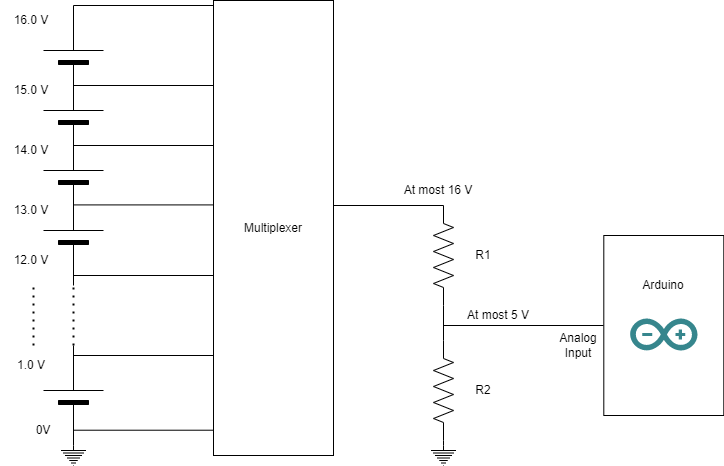

The diagram above was exported from draw.io. Its source (the exported page's mxGraphModel, read from the mxfile embedded in the PNG):
<mxGraphModel dx="782" dy="468" grid="0" gridSize="10" guides="1" tooltips="1" connect="1" arrows="1" fold="1" page="1" pageScale="1" pageWidth="1100" pageHeight="850" math="0" shadow="0">
  <root>
    <mxCell id="0" />
    <mxCell id="1" parent="0" />
    <mxCell id="sj4jQluwT4byOe6QxWmZ-39" value="" style="rounded=0;whiteSpace=wrap;html=1;" parent="1" vertex="1">
      <mxGeometry x="800.3" y="310" width="120" height="180" as="geometry" />
    </mxCell>
    <mxCell id="sj4jQluwT4byOe6QxWmZ-1" value="" style="verticalLabelPosition=bottom;shadow=0;dashed=0;align=center;fillColor=#000000;html=1;verticalAlign=top;strokeWidth=1;shape=mxgraph.electrical.miscellaneous.monocell_battery;rotation=-90;" parent="1" vertex="1">
      <mxGeometry x="220" y="160" width="100" height="60" as="geometry" />
    </mxCell>
    <mxCell id="sj4jQluwT4byOe6QxWmZ-2" value="" style="verticalLabelPosition=bottom;shadow=0;dashed=0;align=center;fillColor=#000000;html=1;verticalAlign=top;strokeWidth=1;shape=mxgraph.electrical.miscellaneous.monocell_battery;rotation=-90;" parent="1" vertex="1">
      <mxGeometry x="220" y="220" width="100" height="60" as="geometry" />
    </mxCell>
    <mxCell id="sj4jQluwT4byOe6QxWmZ-3" value="" style="verticalLabelPosition=bottom;shadow=0;dashed=0;align=center;fillColor=#000000;html=1;verticalAlign=top;strokeWidth=1;shape=mxgraph.electrical.miscellaneous.monocell_battery;rotation=-90;" parent="1" vertex="1">
      <mxGeometry x="220" y="280" width="100" height="60" as="geometry" />
    </mxCell>
    <mxCell id="sj4jQluwT4byOe6QxWmZ-4" value="" style="verticalLabelPosition=bottom;shadow=0;dashed=0;align=center;fillColor=#000000;html=1;verticalAlign=top;strokeWidth=1;shape=mxgraph.electrical.miscellaneous.monocell_battery;rotation=-90;" parent="1" vertex="1">
      <mxGeometry x="220" y="100" width="100" height="60" as="geometry" />
    </mxCell>
    <mxCell id="sj4jQluwT4byOe6QxWmZ-5" value="" style="verticalLabelPosition=bottom;shadow=0;dashed=0;align=center;fillColor=#000000;html=1;verticalAlign=top;strokeWidth=1;shape=mxgraph.electrical.miscellaneous.monocell_battery;rotation=-90;" parent="1" vertex="1">
      <mxGeometry x="220" y="440" width="100" height="60" as="geometry" />
    </mxCell>
    <mxCell id="sj4jQluwT4byOe6QxWmZ-7" value="" style="endArrow=none;dashed=1;html=1;dashPattern=1 3;strokeWidth=2;rounded=0;exitX=1;exitY=0.5;exitDx=0;exitDy=0;exitPerimeter=0;entryX=0;entryY=0.5;entryDx=0;entryDy=0;entryPerimeter=0;" parent="1" source="sj4jQluwT4byOe6QxWmZ-5" target="sj4jQluwT4byOe6QxWmZ-3" edge="1">
      <mxGeometry width="50" height="50" relative="1" as="geometry">
        <mxPoint x="240" y="410" as="sourcePoint" />
        <mxPoint x="290" y="360" as="targetPoint" />
      </mxGeometry>
    </mxCell>
    <mxCell id="sj4jQluwT4byOe6QxWmZ-8" value="Multiplexer" style="rounded=0;whiteSpace=wrap;html=1;" parent="1" vertex="1">
      <mxGeometry x="410" y="75" width="120" height="455" as="geometry" />
    </mxCell>
    <mxCell id="sj4jQluwT4byOe6QxWmZ-9" value="1.0 V" style="text;html=1;strokeColor=none;fillColor=none;align=center;verticalAlign=middle;whiteSpace=wrap;rounded=0;" parent="1" vertex="1">
      <mxGeometry x="197.5" y="425" width="60" height="30" as="geometry" />
    </mxCell>
    <mxCell id="sj4jQluwT4byOe6QxWmZ-10" value="" style="pointerEvents=1;verticalLabelPosition=bottom;shadow=0;dashed=0;align=center;html=1;verticalAlign=top;shape=mxgraph.electrical.signal_sources.protective_earth;" parent="1" vertex="1">
      <mxGeometry x="257.5" y="520" width="25" height="20" as="geometry" />
    </mxCell>
    <mxCell id="sj4jQluwT4byOe6QxWmZ-11" value="0V" style="text;html=1;strokeColor=none;fillColor=none;align=center;verticalAlign=middle;whiteSpace=wrap;rounded=0;" parent="1" vertex="1">
      <mxGeometry x="210" y="490" width="60" height="30" as="geometry" />
    </mxCell>
    <mxCell id="sj4jQluwT4byOe6QxWmZ-12" value="16.0 V" style="text;html=1;strokeColor=none;fillColor=none;align=center;verticalAlign=middle;whiteSpace=wrap;rounded=0;" parent="1" vertex="1">
      <mxGeometry x="197.5" y="80" width="60" height="30" as="geometry" />
    </mxCell>
    <mxCell id="sj4jQluwT4byOe6QxWmZ-14" value="15.0 V" style="text;html=1;strokeColor=none;fillColor=none;align=center;verticalAlign=middle;whiteSpace=wrap;rounded=0;" parent="1" vertex="1">
      <mxGeometry x="197.5" y="150" width="60" height="30" as="geometry" />
    </mxCell>
    <mxCell id="sj4jQluwT4byOe6QxWmZ-15" value="14.0 V" style="text;html=1;strokeColor=none;fillColor=none;align=center;verticalAlign=middle;whiteSpace=wrap;rounded=0;" parent="1" vertex="1">
      <mxGeometry x="197.5" y="210" width="60" height="30" as="geometry" />
    </mxCell>
    <mxCell id="sj4jQluwT4byOe6QxWmZ-16" value="13.0 V" style="text;html=1;strokeColor=none;fillColor=none;align=center;verticalAlign=middle;whiteSpace=wrap;rounded=0;" parent="1" vertex="1">
      <mxGeometry x="197.5" y="270" width="60" height="30" as="geometry" />
    </mxCell>
    <mxCell id="sj4jQluwT4byOe6QxWmZ-17" value="12.0 V" style="text;html=1;strokeColor=none;fillColor=none;align=center;verticalAlign=middle;whiteSpace=wrap;rounded=0;" parent="1" vertex="1">
      <mxGeometry x="197.5" y="320" width="60" height="30" as="geometry" />
    </mxCell>
    <mxCell id="sj4jQluwT4byOe6QxWmZ-18" value="" style="endArrow=none;dashed=1;html=1;dashPattern=1 3;strokeWidth=2;rounded=0;" parent="1" edge="1">
      <mxGeometry width="50" height="50" relative="1" as="geometry">
        <mxPoint x="230" y="420" as="sourcePoint" />
        <mxPoint x="230" y="360" as="targetPoint" />
      </mxGeometry>
    </mxCell>
    <mxCell id="sj4jQluwT4byOe6QxWmZ-19" value="" style="endArrow=none;html=1;rounded=0;" parent="1" edge="1">
      <mxGeometry width="50" height="50" relative="1" as="geometry">
        <mxPoint x="270" y="80" as="sourcePoint" />
        <mxPoint x="410" y="80" as="targetPoint" />
      </mxGeometry>
    </mxCell>
    <mxCell id="sj4jQluwT4byOe6QxWmZ-20" value="" style="endArrow=none;html=1;rounded=0;" parent="1" edge="1">
      <mxGeometry width="50" height="50" relative="1" as="geometry">
        <mxPoint x="270" y="160" as="sourcePoint" />
        <mxPoint x="410" y="160" as="targetPoint" />
      </mxGeometry>
    </mxCell>
    <mxCell id="sj4jQluwT4byOe6QxWmZ-21" value="" style="endArrow=none;html=1;rounded=0;" parent="1" edge="1">
      <mxGeometry width="50" height="50" relative="1" as="geometry">
        <mxPoint x="270" y="220" as="sourcePoint" />
        <mxPoint x="410" y="220" as="targetPoint" />
      </mxGeometry>
    </mxCell>
    <mxCell id="sj4jQluwT4byOe6QxWmZ-22" value="" style="endArrow=none;html=1;rounded=0;" parent="1" edge="1">
      <mxGeometry width="50" height="50" relative="1" as="geometry">
        <mxPoint x="270" y="279.40999999999997" as="sourcePoint" />
        <mxPoint x="410" y="279.40999999999997" as="targetPoint" />
      </mxGeometry>
    </mxCell>
    <mxCell id="sj4jQluwT4byOe6QxWmZ-23" value="" style="endArrow=none;html=1;rounded=0;" parent="1" edge="1">
      <mxGeometry width="50" height="50" relative="1" as="geometry">
        <mxPoint x="270" y="350" as="sourcePoint" />
        <mxPoint x="410" y="350" as="targetPoint" />
      </mxGeometry>
    </mxCell>
    <mxCell id="sj4jQluwT4byOe6QxWmZ-24" value="" style="endArrow=none;html=1;rounded=0;" parent="1" edge="1">
      <mxGeometry width="50" height="50" relative="1" as="geometry">
        <mxPoint x="270" y="430" as="sourcePoint" />
        <mxPoint x="410" y="430" as="targetPoint" />
      </mxGeometry>
    </mxCell>
    <mxCell id="sj4jQluwT4byOe6QxWmZ-25" value="" style="endArrow=none;html=1;rounded=0;" parent="1" edge="1">
      <mxGeometry width="50" height="50" relative="1" as="geometry">
        <mxPoint x="270" y="504.71" as="sourcePoint" />
        <mxPoint x="410" y="504.71" as="targetPoint" />
      </mxGeometry>
    </mxCell>
    <mxCell id="sj4jQluwT4byOe6QxWmZ-26" value="" style="endArrow=none;html=1;rounded=0;entryX=0;entryY=0.5;entryDx=0;entryDy=0;entryPerimeter=0;" parent="1" target="sj4jQluwT4byOe6QxWmZ-28" edge="1">
      <mxGeometry width="50" height="50" relative="1" as="geometry">
        <mxPoint x="530" y="280" as="sourcePoint" />
        <mxPoint x="600" y="280" as="targetPoint" />
      </mxGeometry>
    </mxCell>
    <mxCell id="sj4jQluwT4byOe6QxWmZ-28" value="" style="pointerEvents=1;verticalLabelPosition=bottom;shadow=0;dashed=0;align=center;html=1;verticalAlign=top;shape=mxgraph.electrical.resistors.resistor_2;rotation=90;" parent="1" vertex="1">
      <mxGeometry x="590" y="320" width="100" height="20" as="geometry" />
    </mxCell>
    <mxCell id="sj4jQluwT4byOe6QxWmZ-29" value="" style="pointerEvents=1;verticalLabelPosition=bottom;shadow=0;dashed=0;align=center;html=1;verticalAlign=top;shape=mxgraph.electrical.resistors.resistor_2;rotation=90;" parent="1" vertex="1">
      <mxGeometry x="590" y="455" width="100" height="20" as="geometry" />
    </mxCell>
    <mxCell id="sj4jQluwT4byOe6QxWmZ-30" value="R1" style="text;html=1;strokeColor=none;fillColor=none;align=center;verticalAlign=middle;whiteSpace=wrap;rounded=0;" parent="1" vertex="1">
      <mxGeometry x="650" y="315" width="60" height="30" as="geometry" />
    </mxCell>
    <mxCell id="sj4jQluwT4byOe6QxWmZ-31" value="R2" style="text;html=1;strokeColor=none;fillColor=none;align=center;verticalAlign=middle;whiteSpace=wrap;rounded=0;" parent="1" vertex="1">
      <mxGeometry x="650" y="450" width="60" height="30" as="geometry" />
    </mxCell>
    <mxCell id="sj4jQluwT4byOe6QxWmZ-32" value="" style="endArrow=none;html=1;rounded=0;entryX=1;entryY=0.5;entryDx=0;entryDy=0;entryPerimeter=0;exitX=0;exitY=0.5;exitDx=0;exitDy=0;exitPerimeter=0;" parent="1" source="sj4jQluwT4byOe6QxWmZ-29" target="sj4jQluwT4byOe6QxWmZ-28" edge="1">
      <mxGeometry width="50" height="50" relative="1" as="geometry">
        <mxPoint x="650" y="420" as="sourcePoint" />
        <mxPoint x="700" y="370" as="targetPoint" />
      </mxGeometry>
    </mxCell>
    <mxCell id="sj4jQluwT4byOe6QxWmZ-36" value="" style="endArrow=none;html=1;rounded=0;" parent="1" edge="1">
      <mxGeometry width="50" height="50" relative="1" as="geometry">
        <mxPoint x="640" y="400" as="sourcePoint" />
        <mxPoint x="800" y="400" as="targetPoint" />
      </mxGeometry>
    </mxCell>
    <mxCell id="sj4jQluwT4byOe6QxWmZ-38" value="" style="dashed=0;outlineConnect=0;html=1;align=center;labelPosition=center;verticalLabelPosition=bottom;verticalAlign=top;shape=mxgraph.weblogos.arduino;fillColor=#36868D;strokeColor=none" parent="1" vertex="1">
      <mxGeometry x="826.5999999999999" y="393" width="67.4" height="32" as="geometry" />
    </mxCell>
    <mxCell id="sj4jQluwT4byOe6QxWmZ-41" value="Arduino" style="text;html=1;strokeColor=none;fillColor=none;align=center;verticalAlign=middle;whiteSpace=wrap;rounded=0;" parent="1" vertex="1">
      <mxGeometry x="830.3000000000001" y="345" width="60" height="30" as="geometry" />
    </mxCell>
    <mxCell id="sj4jQluwT4byOe6QxWmZ-42" value="" style="pointerEvents=1;verticalLabelPosition=bottom;shadow=0;dashed=0;align=center;html=1;verticalAlign=top;shape=mxgraph.electrical.signal_sources.protective_earth;" parent="1" vertex="1">
      <mxGeometry x="627.5" y="520" width="25" height="20" as="geometry" />
    </mxCell>
    <mxCell id="sj4jQluwT4byOe6QxWmZ-43" value="" style="endArrow=none;html=1;rounded=0;entryX=1;entryY=0.5;entryDx=0;entryDy=0;entryPerimeter=0;exitX=0.5;exitY=0;exitDx=0;exitDy=0;exitPerimeter=0;" parent="1" source="sj4jQluwT4byOe6QxWmZ-42" target="sj4jQluwT4byOe6QxWmZ-29" edge="1">
      <mxGeometry width="50" height="50" relative="1" as="geometry">
        <mxPoint x="500" y="490" as="sourcePoint" />
        <mxPoint x="550" y="440" as="targetPoint" />
      </mxGeometry>
    </mxCell>
    <mxCell id="sj4jQluwT4byOe6QxWmZ-44" value="At most 16 V" style="text;html=1;strokeColor=none;fillColor=none;align=center;verticalAlign=middle;whiteSpace=wrap;rounded=0;" parent="1" vertex="1">
      <mxGeometry x="590" y="250" width="90" height="30" as="geometry" />
    </mxCell>
    <mxCell id="sj4jQluwT4byOe6QxWmZ-45" value="At most 5 V" style="text;html=1;strokeColor=none;fillColor=none;align=center;verticalAlign=middle;whiteSpace=wrap;rounded=0;" parent="1" vertex="1">
      <mxGeometry x="650" y="375" width="90" height="30" as="geometry" />
    </mxCell>
    <mxCell id="yZnP-wzvOXLf5KJmfRWG-1" value="Analog&lt;br&gt;Input" style="text;html=1;strokeColor=none;fillColor=none;align=center;verticalAlign=middle;whiteSpace=wrap;rounded=0;" parent="1" vertex="1">
      <mxGeometry x="745" y="405" width="60" height="30" as="geometry" />
    </mxCell>
  </root>
</mxGraphModel>